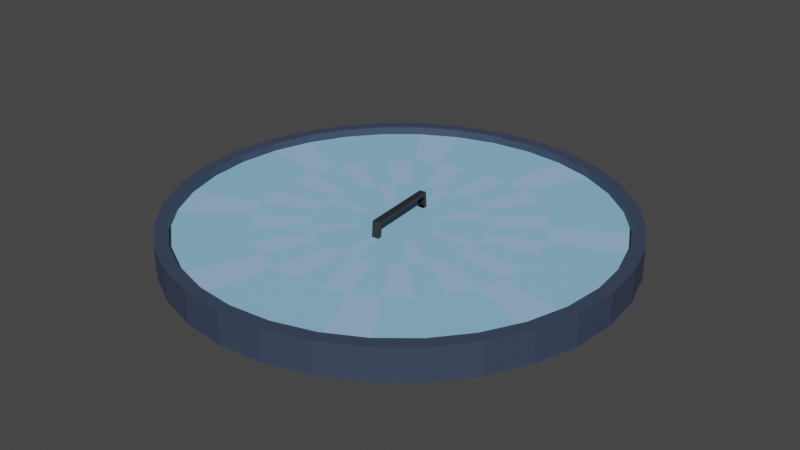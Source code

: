 # Source: ShieldDigital.blend  (saved by Blender 2.92.15; exported with 4.5.12 LTS)
import bpy
from mathutils import Matrix  # noqa: F401  (used for matrix-valued properties, if any)

bpy.ops.wm.read_factory_settings(use_empty=True)
scene = bpy.context.scene
scene.name = 'Scene'

# ---- collections
col_collection = bpy.data.collections.new('Collection'); scene.collection.children.link(col_collection)

# ---- materials (node trees are filled in below, after node groups)
mat_digital = bpy.data.materials.new('Digital')
mat_digital.use_transparent_shadow = False
mat_digitalborder = bpy.data.materials.new('DigitalBorder')
mat_digitalborder.use_transparent_shadow = False
mat_grip = bpy.data.materials.new('Grip')
mat_grip.use_transparent_shadow = False
mat_highlight = bpy.data.materials.new('Highlight')
mat_highlight.use_transparent_shadow = False

# ---- material node trees
mat_digital.use_nodes = True; mat_digital.node_tree.nodes.clear()
_N = mat_digital.node_tree.nodes; _L = mat_digital.node_tree.links
n0 = _N.new('ShaderNodeBsdfPrincipled'); n0.name = 'Principled BSDF'; n0.location = (10, 300)
n0.distribution = 'GGX'
n0.subsurface_method = 'BURLEY'
n0.inputs[0].default_value = (0.2794, 0.5638, 0.8, 1.0)
n0.inputs[3].default_value = 1.45
n0.inputs[27].default_value = (0.0, 0.0, 0.0, 1.0)
n0.inputs[28].default_value = 1.0
n1 = _N.new('ShaderNodeOutputMaterial'); n1.name = 'Material Output'; n1.location = (300, 300)
_L.new(n0.outputs[0], n1.inputs[0])
n1.is_active_output = True
mat_digitalborder.use_nodes = True; mat_digitalborder.node_tree.nodes.clear()
_N = mat_digitalborder.node_tree.nodes; _L = mat_digitalborder.node_tree.links
n0 = _N.new('ShaderNodeBsdfPrincipled'); n0.name = 'Principled BSDF'; n0.location = (10, 300)
n0.distribution = 'GGX'
n0.subsurface_method = 'BURLEY'
n0.inputs[0].default_value = (0.04172, 0.05947, 0.1025, 1.0)
n0.inputs[3].default_value = 1.45
n0.inputs[27].default_value = (0.0, 0.0, 0.0, 1.0)
n0.inputs[28].default_value = 1.0
n1 = _N.new('ShaderNodeOutputMaterial'); n1.name = 'Material Output'; n1.location = (300, 300)
_L.new(n0.outputs[0], n1.inputs[0])
n1.is_active_output = True
mat_grip.use_nodes = True; mat_grip.node_tree.nodes.clear()
_N = mat_grip.node_tree.nodes; _L = mat_grip.node_tree.links
n0 = _N.new('ShaderNodeBsdfPrincipled'); n0.name = 'Principled BSDF'; n0.location = (10, 300)
n0.distribution = 'GGX'
n0.subsurface_method = 'BURLEY'
n0.inputs[0].default_value = (0.02365, 0.02365, 0.02365, 1.0)
n0.inputs[3].default_value = 1.45
n0.inputs[27].default_value = (0.0, 0.0, 0.0, 1.0)
n0.inputs[28].default_value = 1.0
n1 = _N.new('ShaderNodeOutputMaterial'); n1.name = 'Material Output'; n1.location = (300, 300)
_L.new(n0.outputs[0], n1.inputs[0])
n1.is_active_output = True
mat_highlight.use_nodes = True; mat_highlight.node_tree.nodes.clear()
_N = mat_highlight.node_tree.nodes; _L = mat_highlight.node_tree.links
n0 = _N.new('ShaderNodeBsdfPrincipled'); n0.name = 'Principled BSDF'; n0.location = (10, 300)
n0.distribution = 'GGX'
n0.subsurface_method = 'BURLEY'
n0.inputs[0].default_value = (0.3552, 0.5642, 0.8689, 1.0)
n0.inputs[3].default_value = 1.45
n0.inputs[27].default_value = (0.0, 0.0, 0.0, 1.0)
n0.inputs[28].default_value = 1.0
n1 = _N.new('ShaderNodeOutputMaterial'); n1.name = 'Material Output'; n1.location = (300, 300)
_L.new(n0.outputs[0], n1.inputs[0])
n1.is_active_output = True

# ---- world
world_world = bpy.data.worlds.new('World'); scene.world = world_world
world_world.use_nodes = True; world_world.node_tree.nodes.clear()
_N = world_world.node_tree.nodes; _L = world_world.node_tree.links
n0 = _N.new('ShaderNodeOutputWorld'); n0.name = 'World Output'; n0.location = (300, 300)
n1 = _N.new('ShaderNodeBackground'); n1.name = 'Background'; n1.location = (10, 300)
n1.inputs[0].default_value = (0.05088, 0.05088, 0.05088, 1.0)
_L.new(n1.outputs[0], n0.inputs[0])
n0.is_active_output = True
world_world.color = (0.05088, 0.05088, 0.05088)
world_world.use_sun_shadow = False
world_world.sun_shadow_jitter_overblur = 0.0

# ---- meshes
me_cylinder = bpy.data.meshes.new('Cylinder')
me_cylinder.from_pydata([(-0.1841, 0.9256, 0.07088), (-0.3612, 0.8719, 0.07088), (-0.5243, 0.7847, 0.07088), (-0.6673, 0.6673, 0.07088), (-0.7847, 0.5243, 0.07088), (-0.8719, 0.3612, 0.07088), (-0.9256, 0.1841, 0.07088), (-0.9438, 9.142e-07, 0.07088), (-0.9256, -0.1841, 0.07088), (-0.8719, -0.3612, 0.07088), (-0.7847, -0.5243, 0.07088), (-0.6673, -0.6673, 0.07088), (-0.5243, -0.7847, 0.07088), (-0.3612, -0.8719, 0.07088), (-0.1841, -0.9256, 0.07088), (-3.082e-07, -0.9438, 0.07088), (0.1841, -0.9256, 0.07088), (0.3612, -0.8719, 0.07088), (0.5243, -0.7847, 0.07088), (0.6673, -0.6673, 0.07088), (0.7847, -0.5243, 0.07088), (0.8719, -0.3612, 0.07088), (0.9256, -0.1841, 0.07088), (0.9438, 6.687e-08, 0.07088), (0.9256, 0.1841, 0.07088), (0.8719, 0.3612, 0.07088), (0.7847, 0.5243, 0.07088), (0.6673, 0.6673, 0.07088), (0.5243, 0.7847, 0.07088), (0.3612, 0.8719, 0.07088), (0.1841, 0.9256, 0.07088), (-2.112e-08, 0.9438, 0.07088), (3.603e-10, 1.0, 0.07088), (-0.1951, 0.9808, 0.07088), (-0.3827, 0.9239, 0.07088), (-0.5556, 0.8315, 0.07088), (-0.7071, 0.7071, 0.07088), (-0.8315, 0.5556, 0.07088), (-0.9239, 0.3827, 0.07088), (-0.9808, 0.1951, 0.07088), (-1.0, 9.656e-07, 0.07088), (-0.9808, -0.1951, 0.07088), (-0.9239, -0.3827, 0.07088), (-0.8315, -0.5556, 0.07088), (-0.7071, -0.7071, 0.07088), (-0.5556, -0.8315, 0.07088), (-0.3827, -0.9239, 0.07088), (-0.1951, -0.9808, 0.07088), (-3.255e-07, -1.0, 0.07088), (0.1951, -0.9808, 0.07088), (0.3827, -0.9239, 0.07088), (0.5556, -0.8315, 0.07088), (0.7071, -0.7071, 0.07088), (0.8315, -0.5556, 0.07088), (0.9239, -0.3827, 0.07088), (0.9808, -0.1951, 0.07088), (1.0, 7.55e-08, 0.07088), (0.9808, 0.1951, 0.07088), (0.9239, 0.3827, 0.07088), (0.8315, 0.5556, 0.07088), (0.7071, 0.7071, 0.07088), (0.5556, 0.8315, 0.07088), (0.3827, 0.9239, 0.07088), (0.1951, 0.9808, 0.07088), (-0.03094, 0.1556, 0.03445), (-0.0607, 0.1465, 0.03445), (-0.08812, 0.1319, 0.03445), (-0.1122, 0.1122, 0.03445), (-0.1319, 0.08812, 0.03445), (-0.1465, 0.0607, 0.03445), (-0.1556, 0.03095, 0.03445), (-0.1586, 2.564e-07, 0.03445), (-0.1556, -0.03094, 0.03445), (-0.1465, -0.0607, 0.03445), (-0.1319, -0.08812, 0.03445), (-0.1122, -0.1122, 0.03445), (-0.08812, -0.1319, 0.03445), (-0.0607, -0.1465, 0.03445), (-0.03095, -0.1556, 0.03445), (-1.868e-07, -0.1586, 0.03445), (0.03095, -0.1556, 0.03445), (0.0607, -0.1465, 0.03445), (0.08812, -0.1319, 0.03445), (0.1122, -0.1122, 0.03445), (0.1319, -0.08812, 0.03445), (0.1465, -0.0607, 0.03445), (0.1556, -0.03095, 0.03445), (0.1586, 5.12e-09, 0.03445), (0.1556, 0.03095, 0.03445), (0.1465, 0.0607, 0.03445), (0.1319, 0.08812, 0.03445), (0.1122, 0.1122, 0.03445), (0.08812, 0.1319, 0.03445), (0.0607, 0.1465, 0.03445), (0.03095, 0.1556, 0.03445), (-2.646e-07, 0.1586, 0.03445), (-2.15e-08, 0.9438, 0.03445), (-0.1841, 0.9256, 0.03445), (-0.3612, 0.8719, 0.03445), (-0.5243, 0.7847, 0.03445), (-0.6673, 0.6673, 0.03445), (-0.7847, 0.5243, 0.03445), (-0.8719, 0.3612, 0.03445), (-0.9256, 0.1841, 0.03445), (-0.9438, 9.142e-07, 0.03445), (-0.9256, -0.1841, 0.03445), (-0.8719, -0.3612, 0.03445), (-0.7847, -0.5243, 0.03445), (-0.6673, -0.6673, 0.03445), (-0.5243, -0.7847, 0.03445), (-0.3612, -0.8719, 0.03445), (-0.1841, -0.9256, 0.03445), (-3.086e-07, -0.9438, 0.03445), (0.1841, -0.9256, 0.03445), (0.3612, -0.8719, 0.03445), (0.5243, -0.7847, 0.03445), (0.6673, -0.6673, 0.03445), (0.7847, -0.5243, 0.03445), (0.8719, -0.3612, 0.03445), (0.9256, -0.1841, 0.03445), (0.9438, 6.687e-08, 0.03445), (0.9256, 0.1841, 0.03445), (0.8719, 0.3612, 0.03445), (0.7847, 0.5243, 0.03445), (0.6673, 0.6673, 0.03445), (0.5243, 0.7847, 0.03445), (0.3612, 0.8719, 0.03445), (0.1841, 0.9256, 0.03445), (-1.034e-07, 0.6172, 0.03445), (-0.1204, 0.6053, 0.03445), (-0.2362, 0.5702, 0.03445), (-0.3429, 0.5132, 0.03445), (-0.4364, 0.4364, 0.03445), (-0.5132, 0.3429, 0.03445), (-0.5702, 0.2362, 0.03445), (-0.6053, 0.1204, 0.03445), (-0.6172, 6.477e-07, 0.03445), (-0.6053, -0.1204, 0.03445), (-0.5702, -0.2362, 0.03445), (-0.5132, -0.3429, 0.03445), (-0.4364, -0.4364, 0.03445), (-0.3429, -0.5132, 0.03445), (-0.2362, -0.5702, 0.03445), (-0.1204, -0.6053, 0.03445), (-2.524e-07, -0.6172, 0.03445), (0.1204, -0.6053, 0.03445), (0.2362, -0.5702, 0.03445), (0.3429, -0.5132, 0.03445), (0.4364, -0.4364, 0.03445), (0.5132, -0.3429, 0.03445), (0.5702, -0.2362, 0.03445), (0.6053, -0.1204, 0.03445), (0.6172, 6.931e-08, 0.03445), (0.6053, 0.1204, 0.03445), (0.5702, 0.2362, 0.03445), (0.5132, 0.3429, 0.03445), (0.4364, 0.4364, 0.03445), (0.3429, 0.5132, 0.03445), (0.2362, 0.5702, 0.03445), (0.1204, 0.6053, 0.03445), (-2.227e-07, 0.3621, 0.03445), (-0.07064, 0.3552, 0.03445), (-0.1386, 0.3346, 0.03445), (-0.2012, 0.3011, 0.03445), (-0.2561, 0.2561, 0.03445), (-0.3011, 0.2012, 0.03445), (-0.3346, 0.1386, 0.03445), (-0.3552, 0.07065, 0.03445), (-0.3621, 4.453e-07, 0.03445), (-0.3552, -0.07065, 0.03445), (-0.3346, -0.1386, 0.03445), (-0.3011, -0.2012, 0.03445), (-0.2561, -0.2561, 0.03445), (-0.2012, -0.3011, 0.03445), (-0.1386, -0.3346, 0.03445), (-0.07065, -0.3552, 0.03445), (-2.333e-07, -0.3621, 0.03445), (0.07065, -0.3552, 0.03445), (0.1386, -0.3346, 0.03445), (0.2012, -0.3011, 0.03445), (0.2561, -0.2561, 0.03445), (0.3011, -0.2012, 0.03445), (0.3346, -0.1386, 0.03445), (0.3552, -0.07065, 0.03445), (0.3621, 6.454e-08, 0.03445), (0.3552, 0.07065, 0.03445), (0.3346, 0.1386, 0.03445), (0.3011, 0.2012, 0.03445), (0.2561, 0.2561, 0.03445), (0.2012, 0.3011, 0.03445), (0.1386, 0.3346, 0.03445), (0.07065, 0.3552, 0.03445), (-0.1841, 0.9256, -0.07088), (0.0, 1.0, 0.0), (-0.3612, 0.8719, -0.07088), (0.1951, 0.9808, 0.0), (-0.5243, 0.7847, -0.07088), (0.3827, 0.9239, 0.0), (-0.6673, 0.6673, -0.07088), (0.5556, 0.8315, 0.0), (-0.7847, 0.5243, -0.07088), (0.7071, 0.7071, 0.0), (-0.8719, 0.3612, -0.07088), (0.8315, 0.5556, 0.0), (-0.9256, 0.1841, -0.07088), (0.9239, 0.3827, 0.0), (-0.9438, 9.142e-07, -0.07088), (0.9808, 0.1951, 0.0), (-0.9256, -0.1841, -0.07088), (1.0, 7.55e-08, 0.0), (-0.8719, -0.3612, -0.07088), (0.9808, -0.1951, 0.0), (-0.7847, -0.5243, -0.07088), (0.9239, -0.3827, 0.0), (-0.6673, -0.6673, -0.07088), (0.8315, -0.5556, 0.0), (-0.5243, -0.7847, -0.07088), (0.7071, -0.7071, 0.0), (-0.3612, -0.8719, -0.07088), (0.5556, -0.8315, 0.0), (-0.1841, -0.9256, -0.07088), (0.3827, -0.9239, 0.0), (-3.082e-07, -0.9438, -0.07088), (0.1951, -0.9808, 0.0), (0.1841, -0.9256, -0.07088), (-3.258e-07, -1.0, 0.0), (0.3612, -0.8719, -0.07088), (-0.1951, -0.9808, 0.0), (0.5243, -0.7847, -0.07088), (-0.3827, -0.9239, 0.0), (0.6673, -0.6673, -0.07088), (-0.5556, -0.8315, 0.0), (0.7847, -0.5243, -0.07088), (-0.7071, -0.7071, 0.0), (0.8719, -0.3612, -0.07088), (-0.8315, -0.5556, 0.0), (0.9256, -0.1841, -0.07088), (-0.9239, -0.3827, 0.0), (0.9438, 6.687e-08, -0.07088), (-0.9808, -0.1951, 0.0), (0.9256, 0.1841, -0.07088), (-1.0, 9.656e-07, 0.0), (0.8719, 0.3612, -0.07088), (-0.9808, 0.1951, 0.0), (0.7847, 0.5243, -0.07088), (-0.9239, 0.3827, 0.0), (0.6673, 0.6673, -0.07088), (-0.8315, 0.5556, 0.0), (0.5243, 0.7847, -0.07088), (-0.7071, 0.7071, 0.0), (0.3612, 0.8719, -0.07088), (-0.5556, 0.8315, 0.0), (0.1841, 0.9256, -0.07088), (-0.3827, 0.9239, 0.0), (-2.112e-08, 0.9438, -0.07088), (-0.1951, 0.9808, 0.0), (3.603e-10, 1.0, -0.07088), (-0.1951, 0.9808, -0.07088), (-0.3827, 0.9239, -0.07088), (-0.5556, 0.8315, -0.07088), (-0.7071, 0.7071, -0.07088), (-0.8315, 0.5556, -0.07088), (-0.9239, 0.3827, -0.07088), (-0.9808, 0.1951, -0.07088), (-1.0, 9.656e-07, -0.07088), (-0.9808, -0.1951, -0.07088), (-0.9239, -0.3827, -0.07088), (-0.8315, -0.5556, -0.07088), (-0.7071, -0.7071, -0.07088), (-0.5556, -0.8315, -0.07088), (-0.3827, -0.9239, -0.07088), (-0.1951, -0.9808, -0.07088), (-3.255e-07, -1.0, -0.07088), (0.1951, -0.9808, -0.07088), (0.3827, -0.9239, -0.07088), (0.5556, -0.8315, -0.07088), (0.7071, -0.7071, -0.07088), (0.8315, -0.5556, -0.07088), (0.9239, -0.3827, -0.07088), (0.9808, -0.1951, -0.07088), (1.0, 7.55e-08, -0.07088), (0.9808, 0.1951, -0.07088), (0.9239, 0.3827, -0.07088), (0.8315, 0.5556, -0.07088), (0.7071, 0.7071, -0.07088), (0.5556, 0.8315, -0.07088), (0.3827, 0.9239, -0.07088), (0.1951, 0.9808, -0.07088), (-0.03094, 0.1556, -0.03445), (-0.0607, 0.1465, -0.03445), (-0.08812, 0.1319, -0.03445), (-0.1122, 0.1122, -0.03445), (-0.1319, 0.08812, -0.03445), (-0.1465, 0.0607, -0.03445), (-0.1556, 0.03095, -0.03445), (-0.1586, 2.564e-07, -0.03445), (-0.1556, -0.03094, -0.03445), (-0.1465, -0.0607, -0.03445), (-0.1319, -0.08812, -0.03445), (-0.1122, -0.1122, -0.03445), (-0.08812, -0.1319, -0.03445), (-0.0607, -0.1465, -0.03445), (-0.03095, -0.1556, -0.03445), (-1.868e-07, -0.1586, -0.03445), (0.03095, -0.1556, -0.03445), (0.0607, -0.1465, -0.03445), (0.08812, -0.1319, -0.03445), (0.1122, -0.1122, -0.03445), (0.1319, -0.08812, -0.03445), (0.1465, -0.0607, -0.03445), (0.1556, -0.03095, -0.03445), (0.1586, 5.12e-09, -0.03445), (0.1556, 0.03095, -0.03445), (0.1465, 0.0607, -0.03445), (0.1319, 0.08812, -0.03445), (0.1122, 0.1122, -0.03445), (0.08812, 0.1319, -0.03445), (0.0607, 0.1465, -0.03445), (0.03095, 0.1556, -0.03445), (-2.646e-07, 0.1586, -0.03445), (-2.15e-08, 0.9438, -0.03445), (-0.1841, 0.9256, -0.03445), (-0.3612, 0.8719, -0.03445), (-0.5243, 0.7847, -0.03445), (-0.6673, 0.6673, -0.03445), (-0.7847, 0.5243, -0.03445), (-0.8719, 0.3612, -0.03445), (-0.9256, 0.1841, -0.03445), (-0.9438, 9.142e-07, -0.03445), (-0.9256, -0.1841, -0.03445), (-0.8719, -0.3612, -0.03445), (-0.7847, -0.5243, -0.03445), (-0.6673, -0.6673, -0.03445), (-0.5243, -0.7847, -0.03445), (-0.3612, -0.8719, -0.03445), (-0.1841, -0.9256, -0.03445), (-3.086e-07, -0.9438, -0.03445), (0.1841, -0.9256, -0.03445), (0.3612, -0.8719, -0.03445), (0.5243, -0.7847, -0.03445), (0.6673, -0.6673, -0.03445), (0.7847, -0.5243, -0.03445), (0.8719, -0.3612, -0.03445), (0.9256, -0.1841, -0.03445), (0.9438, 6.687e-08, -0.03445), (0.9256, 0.1841, -0.03445), (0.8719, 0.3612, -0.03445), (0.7847, 0.5243, -0.03445), (0.6673, 0.6673, -0.03445), (0.5243, 0.7847, -0.03445), (0.3612, 0.8719, -0.03445), (0.1841, 0.9256, -0.03445), (-1.034e-07, 0.6172, -0.03445), (-0.1204, 0.6053, -0.03445), (-0.2362, 0.5702, -0.03445), (-0.3429, 0.5132, -0.03445), (-0.4364, 0.4364, -0.03445), (-0.5132, 0.3429, -0.03445), (-0.5702, 0.2362, -0.03445), (-0.6053, 0.1204, -0.03445), (-0.6172, 6.477e-07, -0.03445), (-0.6053, -0.1204, -0.03445), (-0.5702, -0.2362, -0.03445), (-0.5132, -0.3429, -0.03445), (-0.4364, -0.4364, -0.03445), (-0.3429, -0.5132, -0.03445), (-0.2362, -0.5702, -0.03445), (-0.1204, -0.6053, -0.03445), (-2.524e-07, -0.6172, -0.03445), (0.1204, -0.6053, -0.03445), (0.2362, -0.5702, -0.03445), (0.3429, -0.5132, -0.03445), (0.4364, -0.4364, -0.03445), (0.5132, -0.3429, -0.03445), (0.5702, -0.2362, -0.03445), (0.6053, -0.1204, -0.03445), (0.6172, 6.931e-08, -0.03445), (0.6053, 0.1204, -0.03445), (0.5702, 0.2362, -0.03445), (0.5132, 0.3429, -0.03445), (0.4364, 0.4364, -0.03445), (0.3429, 0.5132, -0.03445), (0.2362, 0.5702, -0.03445), (0.1204, 0.6053, -0.03445), (-2.227e-07, 0.3621, -0.03445), (-0.07064, 0.3552, -0.03445), (-0.1386, 0.3346, -0.03445), (-0.2012, 0.3011, -0.03445), (-0.2561, 0.2561, -0.03445), (-0.3011, 0.2012, -0.03445), (-0.3346, 0.1386, -0.03445), (-0.3552, 0.07065, -0.03445), (-0.3621, 4.453e-07, -0.03445), (-0.3552, -0.07065, -0.03445), (-0.3346, -0.1386, -0.03445), (-0.3011, -0.2012, -0.03445), (-0.2561, -0.2561, -0.03445), (-0.2012, -0.3011, -0.03445), (-0.1386, -0.3346, -0.03445), (-0.07065, -0.3552, -0.03445), (-2.333e-07, -0.3621, -0.03445), (0.07065, -0.3552, -0.03445), (0.1386, -0.3346, -0.03445), (0.2012, -0.3011, -0.03445), (0.2561, -0.2561, -0.03445), (0.3011, -0.2012, -0.03445), (0.3346, -0.1386, -0.03445), (0.3552, -0.07065, -0.03445), (0.3621, 6.454e-08, -0.03445), (0.3552, 0.07065, -0.03445), (0.3346, 0.1386, -0.03445), (0.3011, 0.2012, -0.03445), (0.2561, 0.2561, -0.03445), (0.2012, 0.3011, -0.03445), (0.1386, 0.3346, -0.03445), (0.07065, 0.3552, -0.03445), (-0.03094, 0.1556, 0.09103), (-1.868e-07, -0.1586, 0.09103), (0.03095, -0.1556, 0.09103), (-2.646e-07, 0.1586, 0.09103), (-0.03295, 0.176, 0.03445), (0.002009, -0.179, 0.03445), (0.03295, -0.176, 0.03445), (-0.00201, 0.179, 0.03445), (-0.03237, 0.17, 0.1055), (0.001421, -0.173, 0.1055), (0.03237, -0.17, 0.1055), (-0.001421, 0.173, 0.1055)], [], [(231, 229, 46, 45), (193, 255, 33, 32), (195, 193, 32, 63), (239, 237, 42, 41), (221, 219, 51, 50), (203, 201, 60, 59), (247, 245, 38, 37), (229, 227, 47, 46), (211, 209, 56, 55), (255, 253, 34, 33), (237, 235, 43, 42), (219, 217, 52, 51), (201, 199, 61, 60), (245, 243, 39, 38), (227, 225, 48, 47), (209, 207, 57, 56), (253, 251, 35, 34), (235, 233, 44, 43), (217, 215, 53, 52), (199, 197, 62, 61), (243, 241, 40, 39), (225, 223, 49, 48), (207, 205, 58, 57), (251, 249, 36, 35), (233, 231, 45, 44), (215, 213, 54, 53), (197, 195, 63, 62), (241, 239, 41, 40), (223, 221, 50, 49), (205, 203, 59, 58), (15, 16, 113, 112), (213, 211, 55, 54), (249, 247, 37, 36), (0, 31, 32, 33), (1, 0, 33, 34), (2, 1, 34, 35), (3, 2, 35, 36), (4, 3, 36, 37), (5, 4, 37, 38), (6, 5, 38, 39), (7, 6, 39, 40), (8, 7, 40, 41), (9, 8, 41, 42), (10, 9, 42, 43), (11, 10, 43, 44), (12, 11, 44, 45), (13, 12, 45, 46), (14, 13, 46, 47), (15, 14, 47, 48), (16, 15, 48, 49), (17, 16, 49, 50), (18, 17, 50, 51), (19, 18, 51, 52), (20, 19, 52, 53), (21, 20, 53, 54), (22, 21, 54, 55), (23, 22, 55, 56), (24, 23, 56, 57), (25, 24, 57, 58), (26, 25, 58, 59), (27, 26, 59, 60), (28, 27, 60, 61), (29, 28, 61, 62), (30, 29, 62, 63), (31, 30, 63, 32), (94, 95, 64, 65, 66, 67, 68, 69, 70, 71, 72, 73, 74, 75, 76, 77, 78, 79, 80, 81, 82, 83, 84, 85, 86, 87, 88, 89, 90, 91, 92, 93), (2, 3, 100, 99), (29, 30, 127, 126), (16, 17, 114, 113), (3, 4, 101, 100), (30, 31, 96, 127), (17, 18, 115, 114), (4, 5, 102, 101), (18, 19, 116, 115), (5, 6, 103, 102), (19, 20, 117, 116), (6, 7, 104, 103), (20, 21, 118, 117), (7, 8, 105, 104), (21, 22, 119, 118), (8, 9, 106, 105), (22, 23, 120, 119), (9, 10, 107, 106), (23, 24, 121, 120), (10, 11, 108, 107), (24, 25, 122, 121), (11, 12, 109, 108), (25, 26, 123, 122), (12, 13, 110, 109), (31, 0, 97, 96), (26, 27, 124, 123), (13, 14, 111, 110), (0, 1, 98, 97), (27, 28, 125, 124), (14, 15, 112, 111), (1, 2, 99, 98), (28, 29, 126, 125), (129, 128, 96, 97), (130, 129, 97, 98), (131, 130, 98, 99), (132, 131, 99, 100), (133, 132, 100, 101), (134, 133, 101, 102), (135, 134, 102, 103), (136, 135, 103, 104), (137, 136, 104, 105), (138, 137, 105, 106), (139, 138, 106, 107), (140, 139, 107, 108), (141, 140, 108, 109), (142, 141, 109, 110), (143, 142, 110, 111), (144, 143, 111, 112), (145, 144, 112, 113), (146, 145, 113, 114), (147, 146, 114, 115), (148, 147, 115, 116), (149, 148, 116, 117), (150, 149, 117, 118), (151, 150, 118, 119), (152, 151, 119, 120), (153, 152, 120, 121), (154, 153, 121, 122), (155, 154, 122, 123), (156, 155, 123, 124), (157, 156, 124, 125), (158, 157, 125, 126), (159, 158, 126, 127), (128, 159, 127, 96), (161, 160, 128, 129), (162, 161, 129, 130), (163, 162, 130, 131), (164, 163, 131, 132), (165, 164, 132, 133), (166, 165, 133, 134), (167, 166, 134, 135), (168, 167, 135, 136), (169, 168, 136, 137), (170, 169, 137, 138), (171, 170, 138, 139), (172, 171, 139, 140), (173, 172, 140, 141), (174, 173, 141, 142), (175, 174, 142, 143), (176, 175, 143, 144), (177, 176, 144, 145), (178, 177, 145, 146), (179, 178, 146, 147), (180, 179, 147, 148), (181, 180, 148, 149), (182, 181, 149, 150), (183, 182, 150, 151), (184, 183, 151, 152), (185, 184, 152, 153), (186, 185, 153, 154), (187, 186, 154, 155), (188, 187, 155, 156), (189, 188, 156, 157), (190, 189, 157, 158), (191, 190, 158, 159), (160, 191, 159, 128), (64, 95, 160, 161), (65, 64, 161, 162), (66, 65, 162, 163), (67, 66, 163, 164), (68, 67, 164, 165), (69, 68, 165, 166), (70, 69, 166, 167), (71, 70, 167, 168), (72, 71, 168, 169), (73, 72, 169, 170), (74, 73, 170, 171), (75, 74, 171, 172), (76, 75, 172, 173), (77, 76, 173, 174), (78, 77, 174, 175), (79, 78, 175, 176), (80, 79, 176, 177), (81, 80, 177, 178), (82, 81, 178, 179), (83, 82, 179, 180), (84, 83, 180, 181), (85, 84, 181, 182), (86, 85, 182, 183), (87, 86, 183, 184), (88, 87, 184, 185), (89, 88, 185, 186), (90, 89, 186, 187), (91, 90, 187, 188), (92, 91, 188, 189), (93, 92, 189, 190), (94, 93, 190, 191), (95, 94, 191, 160), (231, 269, 270, 229), (193, 256, 257, 255), (195, 287, 256, 193), (239, 265, 266, 237), (221, 274, 275, 219), (203, 283, 284, 201), (247, 261, 262, 245), (229, 270, 271, 227), (211, 279, 280, 209), (255, 257, 258, 253), (237, 266, 267, 235), (219, 275, 276, 217), (201, 284, 285, 199), (245, 262, 263, 243), (227, 271, 272, 225), (209, 280, 281, 207), (253, 258, 259, 251), (235, 267, 268, 233), (217, 276, 277, 215), (199, 285, 286, 197), (243, 263, 264, 241), (225, 272, 273, 223), (207, 281, 282, 205), (251, 259, 260, 249), (233, 268, 269, 231), (215, 277, 278, 213), (197, 286, 287, 195), (241, 264, 265, 239), (223, 273, 274, 221), (205, 282, 283, 203), (195, 193, 255, 253, 251, 249, 247, 245, 243, 241, 239, 237, 235, 233, 231, 229, 227, 225, 223, 221, 219, 217, 215, 213, 211, 209, 207, 205, 203, 201, 199, 197), (222, 336, 337, 224), (213, 278, 279, 211), (249, 260, 261, 247), (192, 257, 256, 254), (194, 258, 257, 192), (196, 259, 258, 194), (198, 260, 259, 196), (200, 261, 260, 198), (202, 262, 261, 200), (204, 263, 262, 202), (206, 264, 263, 204), (208, 265, 264, 206), (210, 266, 265, 208), (212, 267, 266, 210), (214, 268, 267, 212), (216, 269, 268, 214), (218, 270, 269, 216), (220, 271, 270, 218), (222, 272, 271, 220), (224, 273, 272, 222), (226, 274, 273, 224), (228, 275, 274, 226), (230, 276, 275, 228), (232, 277, 276, 230), (234, 278, 277, 232), (236, 279, 278, 234), (238, 280, 279, 236), (240, 281, 280, 238), (242, 282, 281, 240), (244, 283, 282, 242), (246, 284, 283, 244), (248, 285, 284, 246), (250, 286, 285, 248), (252, 287, 286, 250), (254, 256, 287, 252), (318, 317, 316, 315, 314, 313, 312, 311, 310, 309, 308, 307, 306, 305, 304, 303, 302, 301, 300, 299, 298, 297, 296, 295, 294, 293, 292, 291, 290, 289, 288, 319), (196, 323, 324, 198), (250, 350, 351, 252), (224, 337, 338, 226), (198, 324, 325, 200), (252, 351, 320, 254), (226, 338, 339, 228), (200, 325, 326, 202), (228, 339, 340, 230), (202, 326, 327, 204), (230, 340, 341, 232), (204, 327, 328, 206), (232, 341, 342, 234), (206, 328, 329, 208), (234, 342, 343, 236), (208, 329, 330, 210), (236, 343, 344, 238), (210, 330, 331, 212), (238, 344, 345, 240), (212, 331, 332, 214), (240, 345, 346, 242), (214, 332, 333, 216), (242, 346, 347, 244), (216, 333, 334, 218), (254, 320, 321, 192), (244, 347, 348, 246), (218, 334, 335, 220), (192, 321, 322, 194), (246, 348, 349, 248), (220, 335, 336, 222), (194, 322, 323, 196), (248, 349, 350, 250), (353, 321, 320, 352), (354, 322, 321, 353), (355, 323, 322, 354), (356, 324, 323, 355), (357, 325, 324, 356), (358, 326, 325, 357), (359, 327, 326, 358), (360, 328, 327, 359), (361, 329, 328, 360), (362, 330, 329, 361), (363, 331, 330, 362), (364, 332, 331, 363), (365, 333, 332, 364), (366, 334, 333, 365), (367, 335, 334, 366), (368, 336, 335, 367), (369, 337, 336, 368), (370, 338, 337, 369), (371, 339, 338, 370), (372, 340, 339, 371), (373, 341, 340, 372), (374, 342, 341, 373), (375, 343, 342, 374), (376, 344, 343, 375), (377, 345, 344, 376), (378, 346, 345, 377), (379, 347, 346, 378), (380, 348, 347, 379), (381, 349, 348, 380), (382, 350, 349, 381), (383, 351, 350, 382), (352, 320, 351, 383), (385, 353, 352, 384), (386, 354, 353, 385), (387, 355, 354, 386), (388, 356, 355, 387), (389, 357, 356, 388), (390, 358, 357, 389), (391, 359, 358, 390), (392, 360, 359, 391), (393, 361, 360, 392), (394, 362, 361, 393), (395, 363, 362, 394), (396, 364, 363, 395), (397, 365, 364, 396), (398, 366, 365, 397), (399, 367, 366, 398), (400, 368, 367, 399), (401, 369, 368, 400), (402, 370, 369, 401), (403, 371, 370, 402), (404, 372, 371, 403), (405, 373, 372, 404), (406, 374, 373, 405), (407, 375, 374, 406), (408, 376, 375, 407), (409, 377, 376, 408), (410, 378, 377, 409), (411, 379, 378, 410), (412, 380, 379, 411), (413, 381, 380, 412), (414, 382, 381, 413), (415, 383, 382, 414), (384, 352, 383, 415), (288, 385, 384, 319), (289, 386, 385, 288), (290, 387, 386, 289), (291, 388, 387, 290), (292, 389, 388, 291), (293, 390, 389, 292), (294, 391, 390, 293), (295, 392, 391, 294), (296, 393, 392, 295), (297, 394, 393, 296), (298, 395, 394, 297), (299, 396, 395, 298), (300, 397, 396, 299), (301, 398, 397, 300), (302, 399, 398, 301), (303, 400, 399, 302), (304, 401, 400, 303), (305, 402, 401, 304), (306, 403, 402, 305), (307, 404, 403, 306), (308, 405, 404, 307), (309, 406, 405, 308), (310, 407, 406, 309), (311, 408, 407, 310), (312, 409, 408, 311), (313, 410, 409, 312), (314, 411, 410, 313), (315, 412, 411, 314), (316, 413, 412, 315), (317, 414, 413, 316), (318, 415, 414, 317), (319, 384, 415, 318), (64, 416, 424, 420), (418, 419, 427, 426), (79, 80, 422, 421), (421, 422, 426, 425), (423, 420, 424, 427), (427, 424, 425, 426), (80, 418, 426, 422), (416, 417, 425, 424), (419, 95, 423, 427), (95, 64, 420, 423), (417, 79, 421, 425)])
me_cylinder.polygons.foreach_set('material_index', [1, 1, 1, 1, 1, 1, 1, 1, 1, 1, 1, 1, 1, 1, 1, 1, 1, 1, 1, 1, 1, 1, 1, 1, 1, 1, 1, 1, 1, 1, 1, 1, 1, 1, 1, 1, 1, 1, 1, 1, 1, 1, 1, 1, 1, 1, 1, 1, 1, 1, 1, 1, 1, 1, 1, 1, 1, 1, 1, 1, 1, 1, 1, 1, 1, 0, 1, 1, 1, 1, 1, 1, 1, 1, 1, 1, 1, 1, 1, 1, 1, 1, 1, 1, 1, 1, 1, 1, 1, 1, 1, 1, 1, 1, 1, 1, 1, 0, 0, 3, 0, 0, 0, 3, 0, 0, 0, 3, 0, 0, 0, 3, 0, 0, 0, 3, 0, 0, 0, 3, 0, 0, 0, 3, 0, 0, 0, 3, 0, 0, 3, 0, 3, 0, 3, 0, 3, 0, 3, 0, 3, 0, 3, 0, 3, 0, 3, 0, 3, 0, 3, 0, 3, 0, 3, 0, 3, 0, 3, 0, 3, 3, 0, 0, 0, 3, 0, 0, 0, 3, 0, 0, 0, 3, 0, 0, 0, 3, 0, 0, 0, 3, 0, 0, 0, 3, 0, 0, 0, 3, 0, 0, 0, 1, 1, 1, 1, 1, 1, 1, 1, 1, 1, 1, 1, 1, 1, 1, 1, 1, 1, 1, 1, 1, 1, 1, 1, 1, 1, 1, 1, 1, 1, 1, 1, 1, 1, 1, 1, 1, 1, 1, 1, 1, 1, 1, 1, 1, 1, 1, 1, 1, 1, 1, 1, 1, 1, 1, 1, 1, 1, 1, 1, 1, 1, 1, 1, 1, 1, 0, 1, 1, 1, 1, 1, 1, 1, 1, 1, 1, 1, 1, 1, 1, 1, 1, 1, 1, 1, 1, 1, 1, 1, 1, 1, 1, 1, 1, 1, 1, 1, 0, 0, 0, 0, 0, 0, 0, 0, 0, 0, 0, 0, 0, 0, 0, 0, 0, 0, 0, 0, 0, 0, 0, 0, 0, 0, 0, 0, 0, 0, 0, 0, 0, 0, 0, 0, 0, 0, 0, 0, 0, 0, 0, 0, 0, 0, 0, 0, 0, 0, 0, 0, 0, 0, 0, 0, 0, 0, 0, 0, 0, 0, 0, 0, 0, 0, 0, 0, 0, 0, 0, 0, 0, 0, 0, 0, 0, 0, 0, 0, 0, 0, 0, 0, 0, 0, 0, 0, 0, 0, 0, 0, 0, 0, 0, 0, 2, 2, 2, 2, 2, 2, 2, 2, 2, 2, 2])
_uv = me_cylinder.uv_layers.new(name='UVMap')
_uv.uv.foreach_set('vector', [0.1167, 0.05045, 0.1582, 0.02827, 0.1582, 0.02827, 0.1167, 0.05045, 0.25, 0.49, 0.2032, 0.4854, 0.2032, 0.4854, 0.25, 0.49, 0.2968, 0.4854, 0.25, 0.49, 0.25, 0.49, 0.2968, 0.4854, 0.01461, 0.2032, 0.02827, 0.1582, 0.02827, 0.1582, 0.01461, 0.2032, 0.3418, 0.02827, 0.3833, 0.05045, 0.3833, 0.05045, 0.3418, 0.02827, 0.4496, 0.3833, 0.4197, 0.4197, 0.4197, 0.4197, 0.4496, 0.3833, 0.05045, 0.3833, 0.02827, 0.3418, 0.02827, 0.3418, 0.05045, 0.3833, 0.1582, 0.02827, 0.2032, 0.01461, 0.2032, 0.01461, 0.1582, 0.02827, 0.4854, 0.2032, 0.49, 0.25, 0.49, 0.25, 0.4854, 0.2032, 0.2032, 0.4854, 0.1582, 0.4717, 0.1582, 0.4717, 0.2032, 0.4854, 0.02827, 0.1582, 0.05045, 0.1167, 0.05045, 0.1167, 0.02827, 0.1582, 0.3833, 0.05045, 0.4197, 0.08029, 0.4197, 0.08029, 0.3833, 0.05045, 0.4197, 0.4197, 0.3833, 0.4496, 0.3833, 0.4496, 0.4197, 0.4197, 0.02827, 0.3418, 0.01461, 0.2968, 0.01461, 0.2968, 0.02827, 0.3418, 0.2032, 0.01461, 0.25, 0.01, 0.25, 0.01, 0.2032, 0.01461, 0.49, 0.25, 0.4854, 0.2968, 0.4854, 0.2968, 0.49, 0.25, 0.1582, 0.4717, 0.1167, 0.4496, 0.1167, 0.4496, 0.1582, 0.4717, 0.05045, 0.1167, 0.08029, 0.08029, 0.08029, 0.08029, 0.05045, 0.1167, 0.4197, 0.08029, 0.4496, 0.1167, 0.4496, 0.1167, 0.4197, 0.08029, 0.3833, 0.4496, 0.3418, 0.4717, 0.3418, 0.4717, 0.3833, 0.4496, 0.01461, 0.2968, 0.01, 0.25, 0.01, 0.25, 0.01461, 0.2968, 0.25, 0.01, 0.2968, 0.01461, 0.2968, 0.01461, 0.25, 0.01, 0.4854, 0.2968, 0.4717, 0.3418, 0.4717, 0.3418, 0.4854, 0.2968, 0.1167, 0.4496, 0.08029, 0.4197, 0.08029, 0.4197, 0.1167, 0.4496, 0.08029, 0.08029, 0.1167, 0.05045, 0.1167, 0.05045, 0.08029, 0.08029, 0.4496, 0.1167, 0.4717, 0.1582, 0.4717, 0.1582, 0.4496, 0.1167, 0.3418, 0.4717, 0.2968, 0.4854, 0.2968, 0.4854, 0.3418, 0.4717, 0.01, 0.25, 0.01461, 0.2032, 0.01461, 0.2032, 0.01, 0.25, 0.2968, 0.01461, 0.3418, 0.02827, 0.3418, 0.02827, 0.2968, 0.01461, 0.4717, 0.3418, 0.4496, 0.3833, 0.4496, 0.3833, 0.4717, 0.3418, 0.25, 0.0235, 0.2942, 0.02785, 0.2942, 0.02785, 0.25, 0.0235, 0.4717, 0.1582, 0.4854, 0.2032, 0.4854, 0.2032, 0.4717, 0.1582, 0.08029, 0.4197, 0.05045, 0.3833, 0.05045, 0.3833, 0.08029, 0.4197, 0.2058, 0.4721, 0.25, 0.4765, 0.25, 0.49, 0.2032, 0.4854, 0.1633, 0.4593, 0.2058, 0.4721, 0.2032, 0.4854, 0.1582, 0.4717, 0.1242, 0.4383, 0.1633, 0.4593, 0.1582, 0.4717, 0.1167, 0.4496, 0.08984, 0.4102, 0.1242, 0.4383, 0.1167, 0.4496, 0.08029, 0.4197, 0.06167, 0.3758, 0.08984, 0.4102, 0.08029, 0.4197, 0.05045, 0.3833, 0.04074, 0.3367, 0.06167, 0.3758, 0.05045, 0.3833, 0.02827, 0.3418, 0.02785, 0.2942, 0.04074, 0.3367, 0.02827, 0.3418, 0.01461, 0.2968, 0.0235, 0.25, 0.02785, 0.2942, 0.01461, 0.2968, 0.01, 0.25, 0.02785, 0.2058, 0.0235, 0.25, 0.01, 0.25, 0.01461, 0.2032, 0.04074, 0.1633, 0.02785, 0.2058, 0.01461, 0.2032, 0.02827, 0.1582, 0.06167, 0.1242, 0.04074, 0.1633, 0.02827, 0.1582, 0.05045, 0.1167, 0.08984, 0.08984, 0.06167, 0.1242, 0.05045, 0.1167, 0.08029, 0.08029, 0.1242, 0.06167, 0.08984, 0.08984, 0.08029, 0.08029, 0.1167, 0.05045, 0.1633, 0.04074, 0.1242, 0.06167, 0.1167, 0.05045, 0.1582, 0.02827, 0.2058, 0.02785, 0.1633, 0.04074, 0.1582, 0.02827, 0.2032, 0.01461, 0.25, 0.0235, 0.2058, 0.02785, 0.2032, 0.01461, 0.25, 0.01, 0.2942, 0.02785, 0.25, 0.0235, 0.25, 0.01, 0.2968, 0.01461, 0.3367, 0.04074, 0.2942, 0.02785, 0.2968, 0.01461, 0.3418, 0.02827, 0.3758, 0.06167, 0.3367, 0.04074, 0.3418, 0.02827, 0.3833, 0.05045, 0.4102, 0.08984, 0.3758, 0.06167, 0.3833, 0.05045, 0.4197, 0.08029, 0.4383, 0.1242, 0.4102, 0.08984, 0.4197, 0.08029, 0.4496, 0.1167, 0.4593, 0.1633, 0.4383, 0.1242, 0.4496, 0.1167, 0.4717, 0.1582, 0.4721, 0.2058, 0.4593, 0.1633, 0.4717, 0.1582, 0.4854, 0.2032, 0.4765, 0.25, 0.4721, 0.2058, 0.4854, 0.2032, 0.49, 0.25, 0.4721, 0.2942, 0.4765, 0.25, 0.49, 0.25, 0.4854, 0.2968, 0.4593, 0.3367, 0.4721, 0.2942, 0.4854, 0.2968, 0.4717, 0.3418, 0.4383, 0.3758, 0.4593, 0.3367, 0.4717, 0.3418, 0.4496, 0.3833, 0.4102, 0.4102, 0.4383, 0.3758, 0.4496, 0.3833, 0.4197, 0.4197, 0.3758, 0.4383, 0.4102, 0.4102, 0.4197, 0.4197, 0.3833, 0.4496, 0.3367, 0.4593, 0.3758, 0.4383, 0.3833, 0.4496, 0.3418, 0.4717, 0.2942, 0.4721, 0.3367, 0.4593, 0.3418, 0.4717, 0.2968, 0.4854, 0.25, 0.4765, 0.2942, 0.4721, 0.2968, 0.4854, 0.25, 0.49, 0.2574, 0.2873, 0.25, 0.2881, 0.2426, 0.2873, 0.2354, 0.2852, 0.2289, 0.2817, 0.2231, 0.2769, 0.2183, 0.2711, 0.2148, 0.2646, 0.2127, 0.2574, 0.2119, 0.25, 0.2127, 0.2426, 0.2148, 0.2354, 0.2183, 0.2289, 0.2231, 0.2231, 0.2289, 0.2183, 0.2354, 0.2148, 0.2426, 0.2127, 0.25, 0.2119, 0.2574, 0.2127, 0.2646, 0.2148, 0.2711, 0.2183, 0.2769, 0.2231, 0.2817, 0.2289, 0.2852, 0.2354, 0.2873, 0.2426, 0.2881, 0.25, 0.2873, 0.2574, 0.2852, 0.2646, 0.2817, 0.2711, 0.2769, 0.2769, 0.2711, 0.2817, 0.2646, 0.2852, 0.1242, 0.4383, 0.08984, 0.4102, 0.08984, 0.4102, 0.1242, 0.4383, 0.3367, 0.4593, 0.2942, 0.4721, 0.2942, 0.4721, 0.3367, 0.4593, 0.2942, 0.02785, 0.3367, 0.04074, 0.3367, 0.04074, 0.2942, 0.02785, 0.08984, 0.4102, 0.06167, 0.3758, 0.06167, 0.3758, 0.08984, 0.4102, 0.2942, 0.4721, 0.25, 0.4765, 0.25, 0.4765, 0.2942, 0.4721, 0.3367, 0.04074, 0.3758, 0.06167, 0.3758, 0.06167, 0.3367, 0.04074, 0.06167, 0.3758, 0.04074, 0.3367, 0.04074, 0.3367, 0.06167, 0.3758, 0.3758, 0.06167, 0.4102, 0.08984, 0.4102, 0.08984, 0.3758, 0.06167, 0.04074, 0.3367, 0.02785, 0.2942, 0.02785, 0.2942, 0.04074, 0.3367, 0.4102, 0.08984, 0.4383, 0.1242, 0.4383, 0.1242, 0.4102, 0.08984, 0.02785, 0.2942, 0.0235, 0.25, 0.0235, 0.25, 0.02785, 0.2942, 0.4383, 0.1242, 0.4593, 0.1633, 0.4593, 0.1633, 0.4383, 0.1242, 0.0235, 0.25, 0.02785, 0.2058, 0.02785, 0.2058, 0.0235, 0.25, 0.4593, 0.1633, 0.4721, 0.2058, 0.4721, 0.2058, 0.4593, 0.1633, 0.02785, 0.2058, 0.04074, 0.1633, 0.04074, 0.1633, 0.02785, 0.2058, 0.4721, 0.2058, 0.4765, 0.25, 0.4765, 0.25, 0.4721, 0.2058, 0.04074, 0.1633, 0.06167, 0.1242, 0.06167, 0.1242, 0.04074, 0.1633, 0.4765, 0.25, 0.4721, 0.2942, 0.4721, 0.2942, 0.4765, 0.25, 0.06167, 0.1242, 0.08984, 0.08984, 0.08984, 0.08984, 0.06167, 0.1242, 0.4721, 0.2942, 0.4593, 0.3367, 0.4593, 0.3367, 0.4721, 0.2942, 0.08984, 0.08984, 0.1242, 0.06167, 0.1242, 0.06167, 0.08984, 0.08984, 0.4593, 0.3367, 0.4383, 0.3758, 0.4383, 0.3758, 0.4593, 0.3367, 0.1242, 0.06167, 0.1633, 0.04074, 0.1633, 0.04074, 0.1242, 0.06167, 0.25, 0.4765, 0.2058, 0.4721, 0.2058, 0.4721, 0.25, 0.4765, 0.4383, 0.3758, 0.4102, 0.4102, 0.4102, 0.4102, 0.4383, 0.3758, 0.1633, 0.04074, 0.2058, 0.02785, 0.2058, 0.02785, 0.1633, 0.04074, 0.2058, 0.4721, 0.1633, 0.4593, 0.1633, 0.4593, 0.2058, 0.4721, 0.4102, 0.4102, 0.3758, 0.4383, 0.3758, 0.4383, 0.4102, 0.4102, 0.2058, 0.02785, 0.25, 0.0235, 0.25, 0.0235, 0.2058, 0.02785, 0.1633, 0.4593, 0.1242, 0.4383, 0.1242, 0.4383, 0.1633, 0.4593, 0.3758, 0.4383, 0.3367, 0.4593, 0.3367, 0.4593, 0.3758, 0.4383, 0.2211, 0.3953, 0.25, 0.3981, 0.25, 0.4765, 0.2058, 0.4721, 0.1933, 0.3868, 0.2211, 0.3953, 0.2058, 0.4721, 0.1633, 0.4593, 0.1677, 0.3732, 0.1933, 0.3868, 0.1633, 0.4593, 0.1242, 0.4383, 0.1453, 0.3547, 0.1677, 0.3732, 0.1242, 0.4383, 0.08984, 0.4102, 0.1268, 0.3323, 0.1453, 0.3547, 0.08984, 0.4102, 0.06167, 0.3758, 0.1132, 0.3067, 0.1268, 0.3323, 0.06167, 0.3758, 0.04074, 0.3367, 0.1047, 0.2789, 0.1132, 0.3067, 0.04074, 0.3367, 0.02785, 0.2942, 0.1019, 0.25, 0.1047, 0.2789, 0.02785, 0.2942, 0.0235, 0.25, 0.1047, 0.2211, 0.1019, 0.25, 0.0235, 0.25, 0.02785, 0.2058, 0.1132, 0.1933, 0.1047, 0.2211, 0.02785, 0.2058, 0.04074, 0.1633, 0.1268, 0.1677, 0.1132, 0.1933, 0.04074, 0.1633, 0.06167, 0.1242, 0.1453, 0.1453, 0.1268, 0.1677, 0.06167, 0.1242, 0.08984, 0.08984, 0.1677, 0.1268, 0.1453, 0.1453, 0.08984, 0.08984, 0.1242, 0.06167, 0.1933, 0.1132, 0.1677, 0.1268, 0.1242, 0.06167, 0.1633, 0.04074, 0.2211, 0.1047, 0.1933, 0.1132, 0.1633, 0.04074, 0.2058, 0.02785, 0.25, 0.1019, 0.2211, 0.1047, 0.2058, 0.02785, 0.25, 0.0235, 0.2789, 0.1047, 0.25, 0.1019, 0.25, 0.0235, 0.2942, 0.02785, 0.3067, 0.1132, 0.2789, 0.1047, 0.2942, 0.02785, 0.3367, 0.04074, 0.3323, 0.1268, 0.3067, 0.1132, 0.3367, 0.04074, 0.3758, 0.06167, 0.3547, 0.1453, 0.3323, 0.1268, 0.3758, 0.06167, 0.4102, 0.08984, 0.3732, 0.1677, 0.3547, 0.1453, 0.4102, 0.08984, 0.4383, 0.1242, 0.3868, 0.1933, 0.3732, 0.1677, 0.4383, 0.1242, 0.4593, 0.1633, 0.3953, 0.2211, 0.3868, 0.1933, 0.4593, 0.1633, 0.4721, 0.2058, 0.3981, 0.25, 0.3953, 0.2211, 0.4721, 0.2058, 0.4765, 0.25, 0.3953, 0.2789, 0.3981, 0.25, 0.4765, 0.25, 0.4721, 0.2942, 0.3868, 0.3067, 0.3953, 0.2789, 0.4721, 0.2942, 0.4593, 0.3367, 0.3732, 0.3323, 0.3868, 0.3067, 0.4593, 0.3367, 0.4383, 0.3758, 0.3547, 0.3547, 0.3732, 0.3323, 0.4383, 0.3758, 0.4102, 0.4102, 0.3323, 0.3732, 0.3547, 0.3547, 0.4102, 0.4102, 0.3758, 0.4383, 0.3067, 0.3868, 0.3323, 0.3732, 0.3758, 0.4383, 0.3367, 0.4593, 0.2789, 0.3953, 0.3067, 0.3868, 0.3367, 0.4593, 0.2942, 0.4721, 0.25, 0.3981, 0.2789, 0.3953, 0.2942, 0.4721, 0.25, 0.4765, 0.233, 0.3352, 0.25, 0.3369, 0.25, 0.3981, 0.2211, 0.3953, 0.2167, 0.3303, 0.233, 0.3352, 0.2211, 0.3953, 0.1933, 0.3868, 0.2017, 0.3223, 0.2167, 0.3303, 0.1933, 0.3868, 0.1677, 0.3732, 0.1885, 0.3115, 0.2017, 0.3223, 0.1677, 0.3732, 0.1453, 0.3547, 0.1777, 0.2983, 0.1885, 0.3115, 0.1453, 0.3547, 0.1268, 0.3323, 0.1697, 0.2833, 0.1777, 0.2983, 0.1268, 0.3323, 0.1132, 0.3067, 0.1648, 0.267, 0.1697, 0.2833, 0.1132, 0.3067, 0.1047, 0.2789, 0.1631, 0.25, 0.1648, 0.267, 0.1047, 0.2789, 0.1019, 0.25, 0.1648, 0.233, 0.1631, 0.25, 0.1019, 0.25, 0.1047, 0.2211, 0.1697, 0.2167, 0.1648, 0.233, 0.1047, 0.2211, 0.1132, 0.1933, 0.1777, 0.2017, 0.1697, 0.2167, 0.1132, 0.1933, 0.1268, 0.1677, 0.1885, 0.1885, 0.1777, 0.2017, 0.1268, 0.1677, 0.1453, 0.1453, 0.2017, 0.1777, 0.1885, 0.1885, 0.1453, 0.1453, 0.1677, 0.1268, 0.2167, 0.1697, 0.2017, 0.1777, 0.1677, 0.1268, 0.1933, 0.1132, 0.233, 0.1648, 0.2167, 0.1697, 0.1933, 0.1132, 0.2211, 0.1047, 0.25, 0.1631, 0.233, 0.1648, 0.2211, 0.1047, 0.25, 0.1019, 0.267, 0.1648, 0.25, 0.1631, 0.25, 0.1019, 0.2789, 0.1047, 0.2833, 0.1697, 0.267, 0.1648, 0.2789, 0.1047, 0.3067, 0.1132, 0.2983, 0.1777, 0.2833, 0.1697, 0.3067, 0.1132, 0.3323, 0.1268, 0.3115, 0.1885, 0.2983, 0.1777, 0.3323, 0.1268, 0.3547, 0.1453, 0.3223, 0.2017, 0.3115, 0.1885, 0.3547, 0.1453, 0.3732, 0.1677, 0.3303, 0.2167, 0.3223, 0.2017, 0.3732, 0.1677, 0.3868, 0.1933, 0.3352, 0.233, 0.3303, 0.2167, 0.3868, 0.1933, 0.3953, 0.2211, 0.3369, 0.25, 0.3352, 0.233, 0.3953, 0.2211, 0.3981, 0.25, 0.3352, 0.267, 0.3369, 0.25, 0.3981, 0.25, 0.3953, 0.2789, 0.3303, 0.2833, 0.3352, 0.267, 0.3953, 0.2789, 0.3868, 0.3067, 0.3223, 0.2983, 0.3303, 0.2833, 0.3868, 0.3067, 0.3732, 0.3323, 0.3115, 0.3115, 0.3223, 0.2983, 0.3732, 0.3323, 0.3547, 0.3547, 0.2983, 0.3223, 0.3115, 0.3115, 0.3547, 0.3547, 0.3323, 0.3732, 0.2833, 0.3303, 0.2983, 0.3223, 0.3323, 0.3732, 0.3067, 0.3868, 0.267, 0.3352, 0.2833, 0.3303, 0.3067, 0.3868, 0.2789, 0.3953, 0.25, 0.3369, 0.267, 0.3352, 0.2789, 0.3953, 0.25, 0.3981, 0.2426, 0.2873, 0.25, 0.2881, 0.25, 0.3369, 0.233, 0.3352, 0.2354, 0.2852, 0.2426, 0.2873, 0.233, 0.3352, 0.2167, 0.3303, 0.2289, 0.2817, 0.2354, 0.2852, 0.2167, 0.3303, 0.2017, 0.3223, 0.2231, 0.2769, 0.2289, 0.2817, 0.2017, 0.3223, 0.1885, 0.3115, 0.2183, 0.2711, 0.2231, 0.2769, 0.1885, 0.3115, 0.1777, 0.2983, 0.2148, 0.2646, 0.2183, 0.2711, 0.1777, 0.2983, 0.1697, 0.2833, 0.2127, 0.2574, 0.2148, 0.2646, 0.1697, 0.2833, 0.1648, 0.267, 0.2119, 0.25, 0.2127, 0.2574, 0.1648, 0.267, 0.1631, 0.25, 0.2127, 0.2426, 0.2119, 0.25, 0.1631, 0.25, 0.1648, 0.233, 0.2148, 0.2354, 0.2127, 0.2426, 0.1648, 0.233, 0.1697, 0.2167, 0.2183, 0.2289, 0.2148, 0.2354, 0.1697, 0.2167, 0.1777, 0.2017, 0.2231, 0.2231, 0.2183, 0.2289, 0.1777, 0.2017, 0.1885, 0.1885, 0.2289, 0.2183, 0.2231, 0.2231, 0.1885, 0.1885, 0.2017, 0.1777, 0.2354, 0.2148, 0.2289, 0.2183, 0.2017, 0.1777, 0.2167, 0.1697, 0.2426, 0.2127, 0.2354, 0.2148, 0.2167, 0.1697, 0.233, 0.1648, 0.25, 0.2119, 0.2426, 0.2127, 0.233, 0.1648, 0.25, 0.1631, 0.2574, 0.2127, 0.25, 0.2119, 0.25, 0.1631, 0.267, 0.1648, 0.2646, 0.2148, 0.2574, 0.2127, 0.267, 0.1648, 0.2833, 0.1697, 0.2711, 0.2183, 0.2646, 0.2148, 0.2833, 0.1697, 0.2983, 0.1777, 0.2769, 0.2231, 0.2711, 0.2183, 0.2983, 0.1777, 0.3115, 0.1885, 0.2817, 0.2289, 0.2769, 0.2231, 0.3115, 0.1885, 0.3223, 0.2017, 0.2852, 0.2354, 0.2817, 0.2289, 0.3223, 0.2017, 0.3303, 0.2167, 0.2873, 0.2426, 0.2852, 0.2354, 0.3303, 0.2167, 0.3352, 0.233, 0.2881, 0.25, 0.2873, 0.2426, 0.3352, 0.233, 0.3369, 0.25, 0.2873, 0.2574, 0.2881, 0.25, 0.3369, 0.25, 0.3352, 0.267, 0.2852, 0.2646, 0.2873, 0.2574, 0.3352, 0.267, 0.3303, 0.2833, 0.2817, 0.2711, 0.2852, 0.2646, 0.3303, 0.2833, 0.3223, 0.2983, 0.2769, 0.2769, 0.2817, 0.2711, 0.3223, 0.2983, 0.3115, 0.3115, 0.2711, 0.2817, 0.2769, 0.2769, 0.3115, 0.3115, 0.2983, 0.3223, 0.2646, 0.2852, 0.2711, 0.2817, 0.2983, 0.3223, 0.2833, 0.3303, 0.2574, 0.2873, 0.2646, 0.2852, 0.2833, 0.3303, 0.267, 0.3352, 0.25, 0.2881, 0.2574, 0.2873, 0.267, 0.3352, 0.25, 0.3369, 0.1167, 0.05045, 0.1167, 0.05045, 0.1582, 0.02827, 0.1582, 0.02827, 0.25, 0.49, 0.25, 0.49, 0.2032, 0.4854, 0.2032, 0.4854, 0.2968, 0.4854, 0.2968, 0.4854, 0.25, 0.49, 0.25, 0.49, 0.01461, 0.2032, 0.01461, 0.2032, 0.02827, 0.1582, 0.02827, 0.1582, 0.3418, 0.02827, 0.3418, 0.02827, 0.3833, 0.05045, 0.3833, 0.05045, 0.4496, 0.3833, 0.4496, 0.3833, 0.4197, 0.4197, 0.4197, 0.4197, 0.05045, 0.3833, 0.05045, 0.3833, 0.02827, 0.3418, 0.02827, 0.3418, 0.1582, 0.02827, 0.1582, 0.02827, 0.2032, 0.01461, 0.2032, 0.01461, 0.4854, 0.2032, 0.4854, 0.2032, 0.49, 0.25, 0.49, 0.25, 0.2032, 0.4854, 0.2032, 0.4854, 0.1582, 0.4717, 0.1582, 0.4717, 0.02827, 0.1582, 0.02827, 0.1582, 0.05045, 0.1167, 0.05045, 0.1167, 0.3833, 0.05045, 0.3833, 0.05045, 0.4197, 0.08029, 0.4197, 0.08029, 0.4197, 0.4197, 0.4197, 0.4197, 0.3833, 0.4496, 0.3833, 0.4496, 0.02827, 0.3418, 0.02827, 0.3418, 0.01461, 0.2968, 0.01461, 0.2968, 0.2032, 0.01461, 0.2032, 0.01461, 0.25, 0.01, 0.25, 0.01, 0.49, 0.25, 0.49, 0.25, 0.4854, 0.2968, 0.4854, 0.2968, 0.1582, 0.4717, 0.1582, 0.4717, 0.1167, 0.4496, 0.1167, 0.4496, 0.05045, 0.1167, 0.05045, 0.1167, 0.08029, 0.08029, 0.08029, 0.08029, 0.4197, 0.08029, 0.4197, 0.08029, 0.4496, 0.1167, 0.4496, 0.1167, 0.3833, 0.4496, 0.3833, 0.4496, 0.3418, 0.4717, 0.3418, 0.4717, 0.01461, 0.2968, 0.01461, 0.2968, 0.01, 0.25, 0.01, 0.25, 0.25, 0.01, 0.25, 0.01, 0.2968, 0.01461, 0.2968, 0.01461, 0.4854, 0.2968, 0.4854, 0.2968, 0.4717, 0.3418, 0.4717, 0.3418, 0.1167, 0.4496, 0.1167, 0.4496, 0.08029, 0.4197, 0.08029, 0.4197, 0.08029, 0.08029, 0.08029, 0.08029, 0.1167, 0.05045, 0.1167, 0.05045, 0.4496, 0.1167, 0.4496, 0.1167, 0.4717, 0.1582, 0.4717, 0.1582, 0.3418, 0.4717, 0.3418, 0.4717, 0.2968, 0.4854, 0.2968, 0.4854, 0.01, 0.25, 0.01, 0.25, 0.01461, 0.2032, 0.01461, 0.2032, 0.2968, 0.01461, 0.2968, 0.01461, 0.3418, 0.02827, 0.3418, 0.02827, 0.4717, 0.3418, 0.4717, 0.3418, 0.4496, 0.3833, 0.4496, 0.3833, 0.2968, 0.4854, 0.25, 0.49, 0.2032, 0.4854, 0.1582, 0.4717, 0.1167, 0.4496, 0.08029, 0.4197, 0.05045, 0.3833, 0.02827, 0.3418, 0.01461, 0.2968, 0.01, 0.25, 0.01461, 0.2032, 0.02827, 0.1582, 0.05045, 0.1167, 0.08029, 0.08029, 0.1167, 0.05045, 0.1582, 0.02827, 0.2032, 0.01461, 0.25, 0.01, 0.2968, 0.01461, 0.3418, 0.02827, 0.3833, 0.05045, 0.4197, 0.08029, 0.4496, 0.1167, 0.4717, 0.1582, 0.4854, 0.2032, 0.49, 0.25, 0.4854, 0.2968, 0.4717, 0.3418, 0.4496, 0.3833, 0.4197, 0.4197, 0.3833, 0.4496, 0.3418, 0.4717, 0.25, 0.0235, 0.25, 0.0235, 0.2942, 0.02785, 0.2942, 0.02785, 0.4717, 0.1582, 0.4717, 0.1582, 0.4854, 0.2032, 0.4854, 0.2032, 0.08029, 0.4197, 0.08029, 0.4197, 0.05045, 0.3833, 0.05045, 0.3833, 0.2058, 0.4721, 0.2032, 0.4854, 0.25, 0.49, 0.25, 0.4765, 0.1633, 0.4593, 0.1582, 0.4717, 0.2032, 0.4854, 0.2058, 0.4721, 0.1242, 0.4383, 0.1167, 0.4496, 0.1582, 0.4717, 0.1633, 0.4593, 0.08984, 0.4102, 0.08029, 0.4197, 0.1167, 0.4496, 0.1242, 0.4383, 0.06167, 0.3758, 0.05045, 0.3833, 0.08029, 0.4197, 0.08984, 0.4102, 0.04074, 0.3367, 0.02827, 0.3418, 0.05045, 0.3833, 0.06167, 0.3758, 0.02785, 0.2942, 0.01461, 0.2968, 0.02827, 0.3418, 0.04074, 0.3367, 0.0235, 0.25, 0.01, 0.25, 0.01461, 0.2968, 0.02785, 0.2942, 0.02785, 0.2058, 0.01461, 0.2032, 0.01, 0.25, 0.0235, 0.25, 0.04074, 0.1633, 0.02827, 0.1582, 0.01461, 0.2032, 0.02785, 0.2058, 0.06167, 0.1242, 0.05045, 0.1167, 0.02827, 0.1582, 0.04074, 0.1633, 0.08984, 0.08984, 0.08029, 0.08029, 0.05045, 0.1167, 0.06167, 0.1242, 0.1242, 0.06167, 0.1167, 0.05045, 0.08029, 0.08029, 0.08984, 0.08984, 0.1633, 0.04074, 0.1582, 0.02827, 0.1167, 0.05045, 0.1242, 0.06167, 0.2058, 0.02785, 0.2032, 0.01461, 0.1582, 0.02827, 0.1633, 0.04074, 0.25, 0.0235, 0.25, 0.01, 0.2032, 0.01461, 0.2058, 0.02785, 0.2942, 0.02785, 0.2968, 0.01461, 0.25, 0.01, 0.25, 0.0235, 0.3367, 0.04074, 0.3418, 0.02827, 0.2968, 0.01461, 0.2942, 0.02785, 0.3758, 0.06167, 0.3833, 0.05045, 0.3418, 0.02827, 0.3367, 0.04074, 0.4102, 0.08984, 0.4197, 0.08029, 0.3833, 0.05045, 0.3758, 0.06167, 0.4383, 0.1242, 0.4496, 0.1167, 0.4197, 0.08029, 0.4102, 0.08984, 0.4593, 0.1633, 0.4717, 0.1582, 0.4496, 0.1167, 0.4383, 0.1242, 0.4721, 0.2058, 0.4854, 0.2032, 0.4717, 0.1582, 0.4593, 0.1633, 0.4765, 0.25, 0.49, 0.25, 0.4854, 0.2032, 0.4721, 0.2058, 0.4721, 0.2942, 0.4854, 0.2968, 0.49, 0.25, 0.4765, 0.25, 0.4593, 0.3367, 0.4717, 0.3418, 0.4854, 0.2968, 0.4721, 0.2942, 0.4383, 0.3758, 0.4496, 0.3833, 0.4717, 0.3418, 0.4593, 0.3367, 0.4102, 0.4102, 0.4197, 0.4197, 0.4496, 0.3833, 0.4383, 0.3758, 0.3758, 0.4383, 0.3833, 0.4496, 0.4197, 0.4197, 0.4102, 0.4102, 0.3367, 0.4593, 0.3418, 0.4717, 0.3833, 0.4496, 0.3758, 0.4383, 0.2942, 0.4721, 0.2968, 0.4854, 0.3418, 0.4717, 0.3367, 0.4593, 0.25, 0.4765, 0.25, 0.49, 0.2968, 0.4854, 0.2942, 0.4721, 0.2574, 0.2873, 0.2646, 0.2852, 0.2711, 0.2817, 0.2769, 0.2769, 0.2817, 0.2711, 0.2852, 0.2646, 0.2873, 0.2574, 0.2881, 0.25, 0.2873, 0.2426, 0.2852, 0.2354, 0.2817, 0.2289, 0.2769, 0.2231, 0.2711, 0.2183, 0.2646, 0.2148, 0.2574, 0.2127, 0.25, 0.2119, 0.2426, 0.2127, 0.2354, 0.2148, 0.2289, 0.2183, 0.2231, 0.2231, 0.2183, 0.2289, 0.2148, 0.2354, 0.2127, 0.2426, 0.2119, 0.25, 0.2127, 0.2574, 0.2148, 0.2646, 0.2183, 0.2711, 0.2231, 0.2769, 0.2289, 0.2817, 0.2354, 0.2852, 0.2426, 0.2873, 0.25, 0.2881, 0.1242, 0.4383, 0.1242, 0.4383, 0.08984, 0.4102, 0.08984, 0.4102, 0.3367, 0.4593, 0.3367, 0.4593, 0.2942, 0.4721, 0.2942, 0.4721, 0.2942, 0.02785, 0.2942, 0.02785, 0.3367, 0.04074, 0.3367, 0.04074, 0.08984, 0.4102, 0.08984, 0.4102, 0.06167, 0.3758, 0.06167, 0.3758, 0.2942, 0.4721, 0.2942, 0.4721, 0.25, 0.4765, 0.25, 0.4765, 0.3367, 0.04074, 0.3367, 0.04074, 0.3758, 0.06167, 0.3758, 0.06167, 0.06167, 0.3758, 0.06167, 0.3758, 0.04074, 0.3367, 0.04074, 0.3367, 0.3758, 0.06167, 0.3758, 0.06167, 0.4102, 0.08984, 0.4102, 0.08984, 0.04074, 0.3367, 0.04074, 0.3367, 0.02785, 0.2942, 0.02785, 0.2942, 0.4102, 0.08984, 0.4102, 0.08984, 0.4383, 0.1242, 0.4383, 0.1242, 0.02785, 0.2942, 0.02785, 0.2942, 0.0235, 0.25, 0.0235, 0.25, 0.4383, 0.1242, 0.4383, 0.1242, 0.4593, 0.1633, 0.4593, 0.1633, 0.0235, 0.25, 0.0235, 0.25, 0.02785, 0.2058, 0.02785, 0.2058, 0.4593, 0.1633, 0.4593, 0.1633, 0.4721, 0.2058, 0.4721, 0.2058, 0.02785, 0.2058, 0.02785, 0.2058, 0.04074, 0.1633, 0.04074, 0.1633, 0.4721, 0.2058, 0.4721, 0.2058, 0.4765, 0.25, 0.4765, 0.25, 0.04074, 0.1633, 0.04074, 0.1633, 0.06167, 0.1242, 0.06167, 0.1242, 0.4765, 0.25, 0.4765, 0.25, 0.4721, 0.2942, 0.4721, 0.2942, 0.06167, 0.1242, 0.06167, 0.1242, 0.08984, 0.08984, 0.08984, 0.08984, 0.4721, 0.2942, 0.4721, 0.2942, 0.4593, 0.3367, 0.4593, 0.3367, 0.08984, 0.08984, 0.08984, 0.08984, 0.1242, 0.06167, 0.1242, 0.06167, 0.4593, 0.3367, 0.4593, 0.3367, 0.4383, 0.3758, 0.4383, 0.3758, 0.1242, 0.06167, 0.1242, 0.06167, 0.1633, 0.04074, 0.1633, 0.04074, 0.25, 0.4765, 0.25, 0.4765, 0.2058, 0.4721, 0.2058, 0.4721, 0.4383, 0.3758, 0.4383, 0.3758, 0.4102, 0.4102, 0.4102, 0.4102, 0.1633, 0.04074, 0.1633, 0.04074, 0.2058, 0.02785, 0.2058, 0.02785, 0.2058, 0.4721, 0.2058, 0.4721, 0.1633, 0.4593, 0.1633, 0.4593, 0.4102, 0.4102, 0.4102, 0.4102, 0.3758, 0.4383, 0.3758, 0.4383, 0.2058, 0.02785, 0.2058, 0.02785, 0.25, 0.0235, 0.25, 0.0235, 0.1633, 0.4593, 0.1633, 0.4593, 0.1242, 0.4383, 0.1242, 0.4383, 0.3758, 0.4383, 0.3758, 0.4383, 0.3367, 0.4593, 0.3367, 0.4593, 0.2211, 0.3953, 0.2058, 0.4721, 0.25, 0.4765, 0.25, 0.3981, 0.1933, 0.3868, 0.1633, 0.4593, 0.2058, 0.4721, 0.2211, 0.3953, 0.1677, 0.3732, 0.1242, 0.4383, 0.1633, 0.4593, 0.1933, 0.3868, 0.1453, 0.3547, 0.08984, 0.4102, 0.1242, 0.4383, 0.1677, 0.3732, 0.1268, 0.3323, 0.06167, 0.3758, 0.08984, 0.4102, 0.1453, 0.3547, 0.1132, 0.3067, 0.04074, 0.3367, 0.06167, 0.3758, 0.1268, 0.3323, 0.1047, 0.2789, 0.02785, 0.2942, 0.04074, 0.3367, 0.1132, 0.3067, 0.1019, 0.25, 0.0235, 0.25, 0.02785, 0.2942, 0.1047, 0.2789, 0.1047, 0.2211, 0.02785, 0.2058, 0.0235, 0.25, 0.1019, 0.25, 0.1132, 0.1933, 0.04074, 0.1633, 0.02785, 0.2058, 0.1047, 0.2211, 0.1268, 0.1677, 0.06167, 0.1242, 0.04074, 0.1633, 0.1132, 0.1933, 0.1453, 0.1453, 0.08984, 0.08984, 0.06167, 0.1242, 0.1268, 0.1677, 0.1677, 0.1268, 0.1242, 0.06167, 0.08984, 0.08984, 0.1453, 0.1453, 0.1933, 0.1132, 0.1633, 0.04074, 0.1242, 0.06167, 0.1677, 0.1268, 0.2211, 0.1047, 0.2058, 0.02785, 0.1633, 0.04074, 0.1933, 0.1132, 0.25, 0.1019, 0.25, 0.0235, 0.2058, 0.02785, 0.2211, 0.1047, 0.2789, 0.1047, 0.2942, 0.02785, 0.25, 0.0235, 0.25, 0.1019, 0.3067, 0.1132, 0.3367, 0.04074, 0.2942, 0.02785, 0.2789, 0.1047, 0.3323, 0.1268, 0.3758, 0.06167, 0.3367, 0.04074, 0.3067, 0.1132, 0.3547, 0.1453, 0.4102, 0.08984, 0.3758, 0.06167, 0.3323, 0.1268, 0.3732, 0.1677, 0.4383, 0.1242, 0.4102, 0.08984, 0.3547, 0.1453, 0.3868, 0.1933, 0.4593, 0.1633, 0.4383, 0.1242, 0.3732, 0.1677, 0.3953, 0.2211, 0.4721, 0.2058, 0.4593, 0.1633, 0.3868, 0.1933, 0.3981, 0.25, 0.4765, 0.25, 0.4721, 0.2058, 0.3953, 0.2211, 0.3953, 0.2789, 0.4721, 0.2942, 0.4765, 0.25, 0.3981, 0.25, 0.3868, 0.3067, 0.4593, 0.3367, 0.4721, 0.2942, 0.3953, 0.2789, 0.3732, 0.3323, 0.4383, 0.3758, 0.4593, 0.3367, 0.3868, 0.3067, 0.3547, 0.3547, 0.4102, 0.4102, 0.4383, 0.3758, 0.3732, 0.3323, 0.3323, 0.3732, 0.3758, 0.4383, 0.4102, 0.4102, 0.3547, 0.3547, 0.3067, 0.3868, 0.3367, 0.4593, 0.3758, 0.4383, 0.3323, 0.3732, 0.2789, 0.3953, 0.2942, 0.4721, 0.3367, 0.4593, 0.3067, 0.3868, 0.25, 0.3981, 0.25, 0.4765, 0.2942, 0.4721, 0.2789, 0.3953, 0.233, 0.3352, 0.2211, 0.3953, 0.25, 0.3981, 0.25, 0.3369, 0.2167, 0.3303, 0.1933, 0.3868, 0.2211, 0.3953, 0.233, 0.3352, 0.2017, 0.3223, 0.1677, 0.3732, 0.1933, 0.3868, 0.2167, 0.3303, 0.1885, 0.3115, 0.1453, 0.3547, 0.1677, 0.3732, 0.2017, 0.3223, 0.1777, 0.2983, 0.1268, 0.3323, 0.1453, 0.3547, 0.1885, 0.3115, 0.1697, 0.2833, 0.1132, 0.3067, 0.1268, 0.3323, 0.1777, 0.2983, 0.1648, 0.267, 0.1047, 0.2789, 0.1132, 0.3067, 0.1697, 0.2833, 0.1631, 0.25, 0.1019, 0.25, 0.1047, 0.2789, 0.1648, 0.267, 0.1648, 0.233, 0.1047, 0.2211, 0.1019, 0.25, 0.1631, 0.25, 0.1697, 0.2167, 0.1132, 0.1933, 0.1047, 0.2211, 0.1648, 0.233, 0.1777, 0.2017, 0.1268, 0.1677, 0.1132, 0.1933, 0.1697, 0.2167, 0.1885, 0.1885, 0.1453, 0.1453, 0.1268, 0.1677, 0.1777, 0.2017, 0.2017, 0.1777, 0.1677, 0.1268, 0.1453, 0.1453, 0.1885, 0.1885, 0.2167, 0.1697, 0.1933, 0.1132, 0.1677, 0.1268, 0.2017, 0.1777, 0.233, 0.1648, 0.2211, 0.1047, 0.1933, 0.1132, 0.2167, 0.1697, 0.25, 0.1631, 0.25, 0.1019, 0.2211, 0.1047, 0.233, 0.1648, 0.267, 0.1648, 0.2789, 0.1047, 0.25, 0.1019, 0.25, 0.1631, 0.2833, 0.1697, 0.3067, 0.1132, 0.2789, 0.1047, 0.267, 0.1648, 0.2983, 0.1777, 0.3323, 0.1268, 0.3067, 0.1132, 0.2833, 0.1697, 0.3115, 0.1885, 0.3547, 0.1453, 0.3323, 0.1268, 0.2983, 0.1777, 0.3223, 0.2017, 0.3732, 0.1677, 0.3547, 0.1453, 0.3115, 0.1885, 0.3303, 0.2167, 0.3868, 0.1933, 0.3732, 0.1677, 0.3223, 0.2017, 0.3352, 0.233, 0.3953, 0.2211, 0.3868, 0.1933, 0.3303, 0.2167, 0.3369, 0.25, 0.3981, 0.25, 0.3953, 0.2211, 0.3352, 0.233, 0.3352, 0.267, 0.3953, 0.2789, 0.3981, 0.25, 0.3369, 0.25, 0.3303, 0.2833, 0.3868, 0.3067, 0.3953, 0.2789, 0.3352, 0.267, 0.3223, 0.2983, 0.3732, 0.3323, 0.3868, 0.3067, 0.3303, 0.2833, 0.3115, 0.3115, 0.3547, 0.3547, 0.3732, 0.3323, 0.3223, 0.2983, 0.2983, 0.3223, 0.3323, 0.3732, 0.3547, 0.3547, 0.3115, 0.3115, 0.2833, 0.3303, 0.3067, 0.3868, 0.3323, 0.3732, 0.2983, 0.3223, 0.267, 0.3352, 0.2789, 0.3953, 0.3067, 0.3868, 0.2833, 0.3303, 0.25, 0.3369, 0.25, 0.3981, 0.2789, 0.3953, 0.267, 0.3352, 0.2426, 0.2873, 0.233, 0.3352, 0.25, 0.3369, 0.25, 0.2881, 0.2354, 0.2852, 0.2167, 0.3303, 0.233, 0.3352, 0.2426, 0.2873, 0.2289, 0.2817, 0.2017, 0.3223, 0.2167, 0.3303, 0.2354, 0.2852, 0.2231, 0.2769, 0.1885, 0.3115, 0.2017, 0.3223, 0.2289, 0.2817, 0.2183, 0.2711, 0.1777, 0.2983, 0.1885, 0.3115, 0.2231, 0.2769, 0.2148, 0.2646, 0.1697, 0.2833, 0.1777, 0.2983, 0.2183, 0.2711, 0.2127, 0.2574, 0.1648, 0.267, 0.1697, 0.2833, 0.2148, 0.2646, 0.2119, 0.25, 0.1631, 0.25, 0.1648, 0.267, 0.2127, 0.2574, 0.2127, 0.2426, 0.1648, 0.233, 0.1631, 0.25, 0.2119, 0.25, 0.2148, 0.2354, 0.1697, 0.2167, 0.1648, 0.233, 0.2127, 0.2426, 0.2183, 0.2289, 0.1777, 0.2017, 0.1697, 0.2167, 0.2148, 0.2354, 0.2231, 0.2231, 0.1885, 0.1885, 0.1777, 0.2017, 0.2183, 0.2289, 0.2289, 0.2183, 0.2017, 0.1777, 0.1885, 0.1885, 0.2231, 0.2231, 0.2354, 0.2148, 0.2167, 0.1697, 0.2017, 0.1777, 0.2289, 0.2183, 0.2426, 0.2127, 0.233, 0.1648, 0.2167, 0.1697, 0.2354, 0.2148, 0.25, 0.2119, 0.25, 0.1631, 0.233, 0.1648, 0.2426, 0.2127, 0.2574, 0.2127, 0.267, 0.1648, 0.25, 0.1631, 0.25, 0.2119, 0.2646, 0.2148, 0.2833, 0.1697, 0.267, 0.1648, 0.2574, 0.2127, 0.2711, 0.2183, 0.2983, 0.1777, 0.2833, 0.1697, 0.2646, 0.2148, 0.2769, 0.2231, 0.3115, 0.1885, 0.2983, 0.1777, 0.2711, 0.2183, 0.2817, 0.2289, 0.3223, 0.2017, 0.3115, 0.1885, 0.2769, 0.2231, 0.2852, 0.2354, 0.3303, 0.2167, 0.3223, 0.2017, 0.2817, 0.2289, 0.2873, 0.2426, 0.3352, 0.233, 0.3303, 0.2167, 0.2852, 0.2354, 0.2881, 0.25, 0.3369, 0.25, 0.3352, 0.233, 0.2873, 0.2426, 0.2873, 0.2574, 0.3352, 0.267, 0.3369, 0.25, 0.2881, 0.25, 0.2852, 0.2646, 0.3303, 0.2833, 0.3352, 0.267, 0.2873, 0.2574, 0.2817, 0.2711, 0.3223, 0.2983, 0.3303, 0.2833, 0.2852, 0.2646, 0.2769, 0.2769, 0.3115, 0.3115, 0.3223, 0.2983, 0.2817, 0.2711, 0.2711, 0.2817, 0.2983, 0.3223, 0.3115, 0.3115, 0.2769, 0.2769, 0.2646, 0.2852, 0.2833, 0.3303, 0.2983, 0.3223, 0.2711, 0.2817, 0.2574, 0.2873, 0.267, 0.3352, 0.2833, 0.3303, 0.2646, 0.2852, 0.25, 0.2881, 0.25, 0.3369, 0.267, 0.3352, 0.2574, 0.2873, 0.0, 0.0, 0.0, 0.0, 0.0, 0.0, 0.0, 0.0, 0.0, 0.0, 0.0, 0.0, 0.0, 0.0, 0.0, 0.0, 0.25, 0.2119, 0.2574, 0.2127, 0.2574, 0.2127, 0.25, 0.2119, 0.25, 0.2119, 0.2574, 0.2127, 0.2574, 0.2127, 0.25, 0.2119, 0.25, 0.2881, 0.2426, 0.2873, 0.2426, 0.2873, 0.25, 0.2881, 0.25, 0.2881, 0.2426, 0.2873, 0.25, 0.2119, 0.2574, 0.2127, 0.0, 0.0, 0.0, 0.0, 0.0, 0.0, 0.0, 0.0, 0.0, 0.0, 0.0, 0.0, 0.0, 0.0, 0.0, 0.0, 0.0, 0.0, 0.0, 0.0, 0.0, 0.0, 0.0, 0.0, 0.25, 0.2881, 0.2426, 0.2873, 0.2426, 0.2873, 0.25, 0.2881, 0.0, 0.0, 0.0, 0.0, 0.0, 0.0, 0.0, 0.0])
me_cylinder.materials.append(mat_digital)
me_cylinder.materials.append(mat_digitalborder)
me_cylinder.materials.append(mat_grip)
me_cylinder.materials.append(mat_highlight)
me_cylinder.use_remesh_fix_poles = True
me_cylinder.use_remesh_preserve_attributes = False
me_cylinder.use_mirror_vertex_groups = False
me_cylinder.update()

# ---- objects
ob_cylinder = bpy.data.objects.new('Cylinder', me_cylinder)

# ---- transforms, parenting, visibility, modifiers, constraints
ob_cylinder.location = (0.0, 0.0, 0.0)
ob_cylinder.lineart.crease_threshold = 0.0

# ---- collection membership
col_collection.objects.link(ob_cylinder)

# ---- scene / render settings (as saved in the file)
scene.frame_start = 1; scene.frame_end = 250; scene.frame_set(1)
scene.render.engine = 'BLENDER_EEVEE_NEXT'
scene.cycles.use_denoising = False
scene.cycles.samples = 128
scene.cycles.sampling_pattern = 'TABULATED_SOBOL'
scene.cycles.use_adaptive_sampling = False
scene.cycles.use_light_tree = False
scene.view_settings.view_transform = 'Filmic'
bpy.context.view_layer.update()

# ---- added for rendering (the .blend has no active camera and no usable light): camera, sun
cam_auto = bpy.data.cameras.new('AutoCamera')
cam_auto.lens = 50.0
cam_auto.sensor_width = 36.0
cam_auto.clip_end = 1000.0
ob_auto_camera = bpy.data.objects.new('AutoCamera', cam_auto)
scene.collection.objects.link(ob_auto_camera)
ob_auto_camera.location = (2.62202, -3.14642, 2.11494)
ob_auto_camera.rotation_euler = (1.09748, -7.21219e-08, 0.694738)
scene.camera = ob_auto_camera
light_auto_sun = bpy.data.lights.new('AutoSun', 'SUN')
light_auto_sun.energy = 3.0
light_auto_sun.angle = 0.0523599
ob_auto_sun = bpy.data.objects.new('AutoSun', light_auto_sun)
scene.collection.objects.link(ob_auto_sun)
ob_auto_sun.rotation_euler = (0.872665, 0.174533, 0.523599)
bpy.context.view_layer.update()
